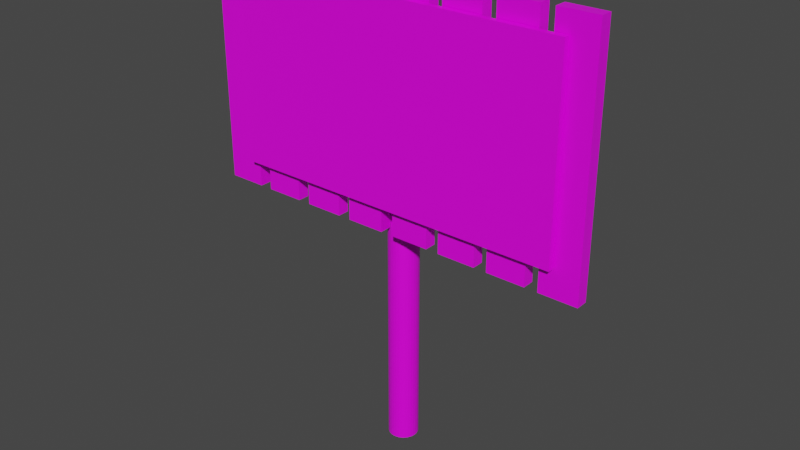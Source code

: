 # Source: Sign.blend  (saved by Blender 2.90.8; exported with 4.5.12 LTS)
import bpy
from mathutils import Matrix  # noqa: F401  (used for matrix-valued properties, if any)

bpy.ops.wm.read_factory_settings(use_empty=True)
scene = bpy.context.scene
scene.name = 'Scene'

# ---- collections
col_collection = bpy.data.collections.new('Collection'); scene.collection.children.link(col_collection)

# ---- images (referenced by path relative to the original .blend; pixels are not part of the script)
import os
ASSET_DIR = os.environ.get("B2B_ASSET_DIR", "")  # directory of the original .blend (textures are referenced by path, not embedded)
HERE = os.path.dirname(os.path.abspath(__file__))  # packed textures are extracted next to this script under _unpacked/

def load_image(name, relpath, width, height, colorspace="sRGB"):
    """Load a texture the original file referenced (path relative to the .blend, or extracted next to this script)."""
    p = next((c for c in (os.path.join(HERE, relpath), os.path.join(ASSET_DIR, relpath)) if relpath and os.path.exists(c)), "")
    if p:
        img = bpy.data.images.load(p, check_existing=True)
        img.name = name
    else:  # same state as the original file: an image datablock whose file is absent (Cycles renders it pink)
        img = bpy.data.images.new(name, width, height)
        img.source = "FILE"
        img.filepath = "//" + (relpath or name)
    img.colorspace_settings.name = colorspace
    return img
img_sign_png = load_image('Sign.png', 'Sign.png', 1024, 1024, 'sRGB')

# ---- materials (node trees are filled in below, after node groups)
mat_material = bpy.data.materials.new('Material')
mat_material.alpha_threshold = 0.0
mat_material.use_transparent_shadow = False
mat_material.line_color = (0.0, 0.0, 0.0, 1.0)

# ---- material node trees
mat_material.use_nodes = True; mat_material.node_tree.nodes.clear()
_N = mat_material.node_tree.nodes; _L = mat_material.node_tree.links
n0 = _N.new('ShaderNodeOutputMaterial'); n0.name = 'Material Output'; n0.location = (300, 300)
n1 = _N.new('ShaderNodeBsdfPrincipled'); n1.name = 'Principled BSDF'; n1.location = (10, 300)
n1.distribution = 'GGX'
n1.subsurface_method = 'BURLEY'
n1.inputs[2].default_value = 0.4
n1.inputs[3].default_value = 1.45
n1.inputs[27].default_value = (0.0, 0.0, 0.0, 1.0)
n1.inputs[28].default_value = 1.0
n2 = _N.new('ShaderNodeTexImage'); n2.name = 'Image Texture'; n2.location = (-459, 129)
n2.image = img_sign_png
_L.new(n1.outputs[0], n0.inputs[0])
_L.new(n2.outputs[0], n1.inputs[0])
n0.is_active_output = True

# ---- world
world_world = bpy.data.worlds.new('World'); scene.world = world_world
world_world.use_nodes = True; world_world.node_tree.nodes.clear()
_N = world_world.node_tree.nodes; _L = world_world.node_tree.links
n0 = _N.new('ShaderNodeOutputWorld'); n0.name = 'World Output'; n0.location = (300, 300)
n1 = _N.new('ShaderNodeBackground'); n1.name = 'Background'; n1.location = (10, 300)
n1.inputs[0].default_value = (0.05088, 0.05088, 0.05088, 1.0)
_L.new(n1.outputs[0], n0.inputs[0])
n0.is_active_output = True
world_world.color = (0.05088, 0.05088, 0.05088)
world_world.use_sun_shadow = False
world_world.sun_shadow_jitter_overblur = 0.0

# ---- meshes
me_cube = bpy.data.meshes.new('Cube')
me_cube.from_pydata([(-6.905, 1.0, 3.984), (-6.905, 1.0, 1.984), (-6.905, -1.0, 3.984), (-6.905, -1.0, 1.984), (-8.905, 1.0, 3.984), (-8.905, 1.0, 1.984), (-8.905, -1.0, 3.984), (-8.905, -1.0, 1.984), (-4.234, 1.0, 3.984), (-4.234, 1.0, 1.984), (-4.234, -1.0, 3.984), (-4.234, -1.0, 1.984), (-6.234, 1.0, 3.984), (-6.234, 1.0, 1.984), (-6.234, -1.0, 3.984), (-6.234, -1.0, 1.984), (-1.562, 1.0, 3.984), (-1.562, 1.0, 1.984), (-1.562, -1.0, 3.984), (-1.562, -1.0, 1.984), (-3.562, 1.0, 3.984), (-3.562, 1.0, 1.984), (-3.562, -1.0, 3.984), (-3.562, -1.0, 1.984), (1.109, 1.0, 3.984), (1.109, 1.0, 1.984), (1.109, -1.0, 3.984), (1.109, -1.0, 1.984), (-0.891, 1.0, 3.984), (-0.891, 1.0, 1.984), (-0.891, -1.0, 3.984), (-0.891, -1.0, 1.984), (3.78, 1.0, 3.984), (3.78, 1.0, 1.984), (3.78, -1.0, 3.984), (3.78, -1.0, 1.984), (1.78, 1.0, 3.984), (1.78, 1.0, 1.984), (1.78, -1.0, 3.984), (1.78, -1.0, 1.984), (6.451, 1.0, 3.984), (6.451, 1.0, 1.984), (6.451, -1.0, 3.984), (6.451, -1.0, 1.984), (4.451, 1.0, 3.984), (4.451, 1.0, 1.984), (4.451, -1.0, 3.984), (4.451, -1.0, 1.984), (9.123, 1.0, 3.984), (9.123, 1.0, 1.984), (9.123, -1.0, 3.984), (9.123, -1.0, 1.984), (7.123, 1.0, 3.984), (7.123, 1.0, 1.984), (7.123, -1.0, 3.984), (7.123, -1.0, 1.984), (11.79, 1.0, 3.984), (11.79, 1.0, 1.984), (11.79, -1.0, 3.984), (11.79, -1.0, 1.984), (9.794, 1.0, 3.984), (9.794, 1.0, 1.984), (9.794, -1.0, 3.984), (9.794, -1.0, 1.984), (10.5, -1.267, 3.824), (10.5, -1.267, 2.212), (-7.082, -1.267, 3.824), (-7.082, -1.267, 2.212), (-7.082, -1.267, 3.824), (-7.082, -1.267, 2.212), (1.238, 6.267, 0.01656), (1.238, 6.267, 3.162), (1.39, 6.219, 0.01656), (1.39, 6.219, 3.162), (1.537, 6.077, 0.01656), (1.537, 6.077, 3.162), (1.672, 5.847, 0.01656), (1.672, 5.847, 3.162), (1.79, 5.537, 0.01656), (1.79, 5.537, 3.162), (1.887, 5.16, 0.01656), (1.887, 5.16, 3.162), (1.959, 4.729, 0.01656), (1.959, 4.729, 3.162), (2.004, 4.261, 0.01656), (2.004, 4.261, 3.162), (2.019, 3.775, 0.01656), (2.019, 3.775, 3.162), (2.004, 3.289, 0.01656), (2.004, 3.289, 3.162), (1.959, 2.822, 0.01656), (1.959, 2.822, 3.162), (1.887, 2.391, 0.01656), (1.887, 2.391, 3.162), (1.79, 2.014, 0.01656), (1.79, 2.014, 3.162), (1.672, 1.704, 0.01656), (1.672, 1.704, 3.162), (1.537, 1.473, 0.01656), (1.537, 1.473, 3.162), (1.39, 1.332, 0.01656), (1.39, 1.332, 3.162), (1.238, 1.284, 0.01656), (1.238, 1.284, 3.162), (1.086, 1.332, 0.01656), (1.086, 1.332, 3.162), (0.9396, 1.473, 0.01656), (0.9396, 1.473, 3.162), (0.8046, 1.704, 0.01656), (0.8046, 1.704, 3.162), (0.6864, 2.014, 0.01656), (0.6864, 2.014, 3.162), (0.5893, 2.391, 0.01656), (0.5893, 2.391, 3.162), (0.5172, 2.822, 0.01656), (0.5172, 2.822, 3.162), (0.4728, 3.289, 0.01656), (0.4728, 3.289, 3.162), (0.4578, 3.775, 0.01656), (0.4578, 3.775, 3.162), (0.4728, 4.261, 0.01656), (0.4728, 4.261, 3.162), (0.5172, 4.729, 0.01656), (0.5172, 4.729, 3.162), (0.5893, 5.16, 0.01656), (0.5893, 5.16, 3.162), (0.6864, 5.537, 0.01656), (0.6864, 5.537, 3.162), (0.8046, 5.847, 0.01656), (0.8046, 5.847, 3.162), (0.9396, 6.077, 0.01656), (0.9396, 6.077, 3.162), (1.086, 6.219, 0.01656), (1.086, 6.219, 3.162), (10.5, -1.267, 3.824), (10.5, -1.267, 2.212), (-7.082, -2.143, 2.212), (10.5, -2.143, 2.212), (10.5, -2.143, 3.824), (-7.082, -2.143, 3.824)], [], [(0, 4, 6, 2), (3, 2, 6, 7), (7, 6, 4, 5), (5, 1, 3, 7), (1, 0, 2, 3), (5, 4, 0, 1), (8, 12, 14, 10), (11, 10, 14, 15), (15, 14, 12, 13), (13, 9, 11, 15), (9, 8, 10, 11), (13, 12, 8, 9), (16, 20, 22, 18), (19, 18, 22, 23), (23, 22, 20, 21), (21, 17, 19, 23), (17, 16, 18, 19), (21, 20, 16, 17), (24, 28, 30, 26), (27, 26, 30, 31), (31, 30, 28, 29), (29, 25, 27, 31), (25, 24, 26, 27), (29, 28, 24, 25), (32, 36, 38, 34), (35, 34, 38, 39), (39, 38, 36, 37), (37, 33, 35, 39), (33, 32, 34, 35), (37, 36, 32, 33), (40, 44, 46, 42), (43, 42, 46, 47), (47, 46, 44, 45), (45, 41, 43, 47), (41, 40, 42, 43), (45, 44, 40, 41), (48, 52, 54, 50), (51, 50, 54, 55), (55, 54, 52, 53), (53, 49, 51, 55), (49, 48, 50, 51), (53, 52, 48, 49), (56, 60, 62, 58), (59, 58, 62, 63), (63, 62, 60, 61), (61, 57, 59, 63), (57, 56, 58, 59), (61, 60, 56, 57), (65, 67, 66, 64), (70, 71, 73, 72), (72, 73, 75, 74), (74, 75, 77, 76), (76, 77, 79, 78), (78, 79, 81, 80), (80, 81, 83, 82), (82, 83, 85, 84), (84, 85, 87, 86), (86, 87, 89, 88), (88, 89, 91, 90), (90, 91, 93, 92), (92, 93, 95, 94), (94, 95, 97, 96), (96, 97, 99, 98), (98, 99, 101, 100), (100, 101, 103, 102), (102, 103, 105, 104), (104, 105, 107, 106), (106, 107, 109, 108), (108, 109, 111, 110), (110, 111, 113, 112), (112, 113, 115, 114), (134, 68, 139, 138), (114, 115, 117, 116), (69, 135, 137, 136), (116, 117, 119, 118), (68, 69, 136, 139), (118, 119, 121, 120), (137, 138, 139, 136), (120, 121, 123, 122), (65, 64, 134, 135), (122, 123, 125, 124), (67, 65, 135, 69), (124, 125, 127, 126), (66, 67, 69, 68), (126, 127, 129, 128), (64, 66, 68, 134), (128, 129, 131, 130), (73, 71, 133, 131, 129, 127, 125, 123, 121, 119, 117, 115, 113, 111, 109, 107, 105, 103, 101, 99, 97, 95, 93, 91, 89, 87, 85, 83, 81, 79, 77, 75), (135, 134, 138, 137), (130, 131, 133, 132), (132, 133, 71, 70), (70, 72, 74, 76, 78, 80, 82, 84, 86, 88, 90, 92, 94, 96, 98, 100, 102, 104, 106, 108, 110, 112, 114, 116, 118, 120, 122, 124, 126, 128, 130, 132)])
_uv = me_cube.uv_layers.new(name='UVMap')
_uv.uv.foreach_set('vector', [0.8286, 0.5558, 0.8286, 0.5558, 0.8286, 0.5558, 0.8286, 0.5558, 0.8286, 0.5558, 0.8286, 0.5558, 0.8286, 0.5558, 0.8286, 0.5558, 0.8286, 0.5558, 0.8286, 0.5558, 0.8286, 0.5558, 0.8286, 0.5558, 0.8286, 0.5558, 0.8286, 0.5558, 0.8286, 0.5558, 0.8286, 0.5558, 0.8286, 0.5558, 0.8286, 0.5558, 0.8286, 0.5558, 0.8286, 0.5558, 0.8286, 0.5558, 0.8286, 0.5558, 0.8286, 0.5558, 0.8286, 0.5558, 0.8286, 0.5558, 0.8286, 0.5558, 0.8286, 0.5558, 0.8286, 0.5558, 0.8286, 0.5558, 0.8286, 0.5558, 0.8286, 0.5558, 0.8286, 0.5558, 0.8286, 0.5558, 0.8286, 0.5558, 0.8286, 0.5558, 0.8286, 0.5558, 0.8286, 0.5558, 0.8286, 0.5558, 0.8286, 0.5558, 0.8286, 0.5558, 0.8286, 0.5558, 0.8286, 0.5558, 0.8286, 0.5558, 0.8286, 0.5558, 0.8286, 0.5558, 0.8286, 0.5558, 0.8286, 0.5558, 0.8286, 0.5558, 0.8286, 0.5558, 0.8286, 0.5558, 0.8286, 0.5558, 0.8286, 0.5558, 0.8286, 0.5558, 0.8286, 0.5558, 0.8286, 0.5558, 0.8286, 0.5558, 0.8286, 0.5558, 0.8286, 0.5558, 0.8286, 0.5558, 0.8286, 0.5558, 0.8286, 0.5558, 0.8286, 0.5558, 0.8286, 0.5558, 0.8286, 0.5558, 0.8286, 0.5558, 0.8286, 0.5558, 0.8286, 0.5558, 0.8286, 0.5558, 0.8286, 0.5558, 0.8286, 0.5558, 0.8286, 0.5558, 0.8286, 0.5558, 0.8286, 0.5558, 0.8286, 0.5558, 0.8286, 0.5558, 0.8286, 0.5558, 0.8286, 0.5558, 0.8286, 0.5558, 0.8286, 0.5558, 0.8286, 0.5558, 0.8286, 0.5558, 0.8286, 0.5558, 0.8286, 0.5558, 0.8286, 0.5558, 0.8286, 0.5558, 0.8286, 0.5558, 0.8286, 0.5558, 0.8286, 0.5558, 0.8286, 0.5558, 0.8286, 0.5558, 0.8286, 0.5558, 0.8286, 0.5558, 0.8286, 0.5558, 0.8286, 0.5558, 0.8286, 0.5558, 0.8286, 0.5558, 0.8286, 0.5558, 0.8286, 0.5558, 0.8286, 0.5558, 0.8286, 0.5558, 0.8286, 0.5558, 0.8286, 0.5558, 0.8286, 0.5558, 0.8286, 0.5558, 0.8286, 0.5558, 0.8286, 0.5558, 0.8286, 0.5558, 0.8286, 0.5558, 0.8286, 0.5558, 0.8286, 0.5558, 0.8286, 0.5558, 0.8286, 0.5558, 0.8286, 0.5558, 0.8286, 0.5558, 0.8286, 0.5558, 0.8286, 0.5558, 0.8286, 0.5558, 0.8286, 0.5558, 0.8286, 0.5558, 0.8286, 0.5558, 0.8286, 0.5558, 0.8286, 0.5558, 0.8286, 0.5558, 0.8286, 0.5558, 0.8286, 0.5558, 0.8286, 0.5558, 0.8286, 0.5558, 0.8286, 0.5558, 0.8286, 0.5558, 0.8286, 0.5558, 0.8286, 0.5558, 0.8286, 0.5558, 0.8286, 0.5558, 0.8286, 0.5558, 0.8286, 0.5558, 0.8286, 0.5558, 0.8286, 0.5558, 0.8286, 0.5558, 0.8286, 0.5558, 0.8286, 0.5558, 0.8286, 0.5558, 0.8286, 0.5558, 0.8286, 0.5558, 0.8286, 0.5558, 0.8286, 0.5558, 0.8286, 0.5558, 0.8286, 0.5558, 0.8286, 0.5558, 0.8286, 0.5558, 0.8286, 0.5558, 0.8286, 0.5558, 0.8286, 0.5558, 0.8286, 0.5558, 0.8286, 0.5558, 0.8286, 0.5558, 0.8286, 0.5558, 0.8286, 0.5558, 0.8286, 0.5558, 0.8286, 0.5558, 0.8286, 0.5558, 0.8286, 0.5558, 0.8286, 0.5558, 0.8286, 0.5558, 0.8286, 0.5558, 0.8286, 0.5558, 0.8286, 0.5558, 0.8286, 0.5558, 0.8286, 0.5558, 0.8286, 0.5558, 0.8286, 0.5558, 0.8286, 0.5558, 0.8286, 0.5558, 0.8286, 0.5558, 0.8286, 0.5558, 0.8286, 0.5558, 0.8286, 0.5558, 0.8286, 0.5558, 0.8286, 0.5558, 0.8286, 0.5558, 0.8286, 0.5558, 0.8286, 0.5558, 0.8286, 0.5558, 0.8286, 0.5558, 0.8286, 0.5558, 0.8286, 0.5558, 0.8286, 0.5558, 0.8286, 0.5558, 0.8286, 0.5558, 0.8286, 0.5558, 0.8286, 0.5558, 0.8286, 0.5558, 0.8286, 0.5558, 0.375, 0.75, 0.375, 1.0, 0.625, 1.0, 0.625, 0.75, 0.8286, 0.5558, 0.8286, 0.5558, 0.8286, 0.5558, 0.8286, 0.5558, 0.8286, 0.5558, 0.8286, 0.5558, 0.8286, 0.5558, 0.8286, 0.5558, 0.8286, 0.5558, 0.8286, 0.5558, 0.8286, 0.5558, 0.8286, 0.5558, 0.8286, 0.5558, 0.8286, 0.5558, 0.8286, 0.5558, 0.8286, 0.5558, 0.8286, 0.5558, 0.8286, 0.5558, 0.8286, 0.5558, 0.8286, 0.5558, 0.8286, 0.5558, 0.8286, 0.5558, 0.8286, 0.5558, 0.8286, 0.5558, 0.8286, 0.5558, 0.8286, 0.5558, 0.8286, 0.5558, 0.8286, 0.5558, 0.8286, 0.5558, 0.8286, 0.5558, 0.8286, 0.5558, 0.8286, 0.5558, 0.8286, 0.5558, 0.8286, 0.5558, 0.8286, 0.5558, 0.8286, 0.5558, 0.8286, 0.5558, 0.8286, 0.5558, 0.8286, 0.5558, 0.8286, 0.5558, 0.8286, 0.5558, 0.8286, 0.5558, 0.8286, 0.5558, 0.8286, 0.5558, 0.8286, 0.5558, 0.8286, 0.5558, 0.8286, 0.5558, 0.8286, 0.5558, 0.8286, 0.5558, 0.8286, 0.5558, 0.8286, 0.5558, 0.8286, 0.5558, 0.8286, 0.5558, 0.8286, 0.5558, 0.8286, 0.5558, 0.8286, 0.5558, 0.8286, 0.5558, 0.8286, 0.5558, 0.8286, 0.5558, 0.8286, 0.5558, 0.8286, 0.5558, 0.8286, 0.5558, 0.8286, 0.5558, 0.8286, 0.5558, 0.8286, 0.5558, 0.8286, 0.5558, 0.8286, 0.5558, 0.8286, 0.5558, 0.8286, 0.5558, 0.8286, 0.5558, 0.8286, 0.5558, 0.8286, 0.5558, 0.8286, 0.5558, 0.8286, 0.5558, 0.8286, 0.5558, 0.8286, 0.5558, 0.8286, 0.5558, 0.8286, 0.5558, 0.8286, 0.5558, 0.8286, 0.5558, 0.8286, 0.5558, 0.8286, 0.5558, 0.8286, 0.5558, 0.8286, 0.5558, 0.8286, 0.5558, 0.8286, 0.5558, 0.8286, 0.5558, 0.8286, 0.5558, 0.625, 0.75, 0.625, 1.0, 0.625, 1.0, 0.625, 0.75, 0.8286, 0.5558, 0.8286, 0.5558, 0.8286, 0.5558, 0.8286, 0.5558, 0.375, 1.0, 0.375, 0.75, 0.375, 0.75, 0.375, 1.0, 0.8286, 0.5558, 0.8286, 0.5558, 0.8286, 0.5558, 0.8286, 0.5558, 0.625, 1.0, 0.375, 1.0, 0.375, 1.0, 0.625, 1.0, 0.8286, 0.5558, 0.8286, 0.5558, 0.8286, 0.5558, 0.8286, 0.5558, 0.1714, 0.9432, 0.1714, 0.9432, 0.1714, 0.9432, 0.1714, 0.9432, 0.8286, 0.5558, 0.8286, 0.5558, 0.8286, 0.5558, 0.8286, 0.5558, 0.375, 0.75, 0.625, 0.75, 0.625, 0.75, 0.375, 0.75, 0.8286, 0.5558, 0.8286, 0.5558, 0.8286, 0.5558, 0.8286, 0.5558, 0.375, 1.0, 0.375, 0.75, 0.375, 0.75, 0.375, 1.0, 0.8286, 0.5558, 0.8286, 0.5558, 0.8286, 0.5558, 0.8286, 0.5558, 0.625, 1.0, 0.375, 1.0, 0.375, 1.0, 0.625, 1.0, 0.8286, 0.5558, 0.8286, 0.5558, 0.8286, 0.5558, 0.8286, 0.5558, 0.625, 0.75, 0.625, 1.0, 0.625, 1.0, 0.625, 0.75, 0.8286, 0.5558, 0.8286, 0.5558, 0.8286, 0.5558, 0.8286, 0.5558, 0.8286, 0.5558, 0.8286, 0.5558, 0.8286, 0.5558, 0.8286, 0.5558, 0.8286, 0.5558, 0.8286, 0.5558, 0.8286, 0.5558, 0.8286, 0.5558, 0.8286, 0.5558, 0.8286, 0.5558, 0.8286, 0.5558, 0.8286, 0.5558, 0.8286, 0.5558, 0.8286, 0.5558, 0.8286, 0.5558, 0.8286, 0.5558, 0.8286, 0.5558, 0.8286, 0.5558, 0.8286, 0.5558, 0.8286, 0.5558, 0.8286, 0.5558, 0.8286, 0.5558, 0.8286, 0.5558, 0.8286, 0.5558, 0.8286, 0.5558, 0.8286, 0.5558, 0.8286, 0.5558, 0.8286, 0.5558, 0.8286, 0.5558, 0.8286, 0.5558, 0.8286, 0.5558, 0.8286, 0.5558, 0.375, 0.75, 0.625, 0.75, 0.625, 0.75, 0.375, 0.75, 0.8286, 0.5558, 0.8286, 0.5558, 0.8286, 0.5558, 0.8286, 0.5558, 0.8286, 0.5558, 0.8286, 0.5558, 0.8286, 0.5558, 0.8286, 0.5558, 0.8286, 0.5558, 0.8286, 0.5558, 0.8286, 0.5558, 0.8286, 0.5558, 0.8286, 0.5558, 0.8286, 0.5558, 0.8286, 0.5558, 0.8286, 0.5558, 0.8286, 0.5558, 0.8286, 0.5558, 0.8286, 0.5558, 0.8286, 0.5558, 0.8286, 0.5558, 0.8286, 0.5558, 0.8286, 0.5558, 0.8286, 0.5558, 0.8286, 0.5558, 0.8286, 0.5558, 0.8286, 0.5558, 0.8286, 0.5558, 0.8286, 0.5558, 0.8286, 0.5558, 0.8286, 0.5558, 0.8286, 0.5558, 0.8286, 0.5558, 0.8286, 0.5558, 0.8286, 0.5558, 0.8286, 0.5558, 0.8286, 0.5558, 0.8286, 0.5558, 0.8286, 0.5558, 0.8286, 0.5558])
me_cube.materials.append(mat_material)
me_cube.use_remesh_preserve_volume = False
me_cube.use_remesh_preserve_attributes = False
me_cube.use_mirror_vertex_groups = False
me_cube.update()

# ---- objects
ob_cube = bpy.data.objects.new('Cube', me_cube)

# ---- transforms, parenting, visibility, modifiers, constraints
ob_cube.location = (0.0, 0.0, 0.0)
ob_cube.scale = (0.4057, 0.1271, 2.515)
ob_cube.lock_rotations_4d = False
ob_cube.empty_display_type = 'ARROWS'
ob_cube.lineart.crease_threshold = 0.0

# ---- collection membership
col_collection.objects.link(ob_cube)

# ---- scene / render settings (as saved in the file)
scene.frame_start = 1; scene.frame_end = 250; scene.frame_set(1)
scene.render.engine = 'BLENDER_EEVEE_NEXT'
scene.cycles.use_denoising = False
scene.cycles.samples = 128
scene.cycles.sampling_pattern = 'TABULATED_SOBOL'
scene.cycles.use_adaptive_sampling = False
scene.cycles.use_light_tree = False
scene.view_settings.view_transform = 'Filmic'
bpy.context.view_layer.update()

# ---- added for rendering (the .blend has no active camera and no usable light): camera, sun
cam_auto = bpy.data.cameras.new('AutoCamera')
cam_auto.lens = 50.0
cam_auto.sensor_width = 36.0
cam_auto.clip_end = 1000.0
ob_auto_camera = bpy.data.objects.new('AutoCamera', cam_auto)
scene.collection.objects.link(ob_auto_camera)
ob_auto_camera.location = (12.6912, -14.2642, 14.714)
ob_auto_camera.rotation_euler = (1.09748, -7.21219e-08, 0.694738)
scene.camera = ob_auto_camera
light_auto_sun = bpy.data.lights.new('AutoSun', 'SUN')
light_auto_sun.energy = 3.0
light_auto_sun.angle = 0.0523599
ob_auto_sun = bpy.data.objects.new('AutoSun', light_auto_sun)
scene.collection.objects.link(ob_auto_sun)
ob_auto_sun.rotation_euler = (0.872665, 0.174533, 0.523599)
bpy.context.view_layer.update()
